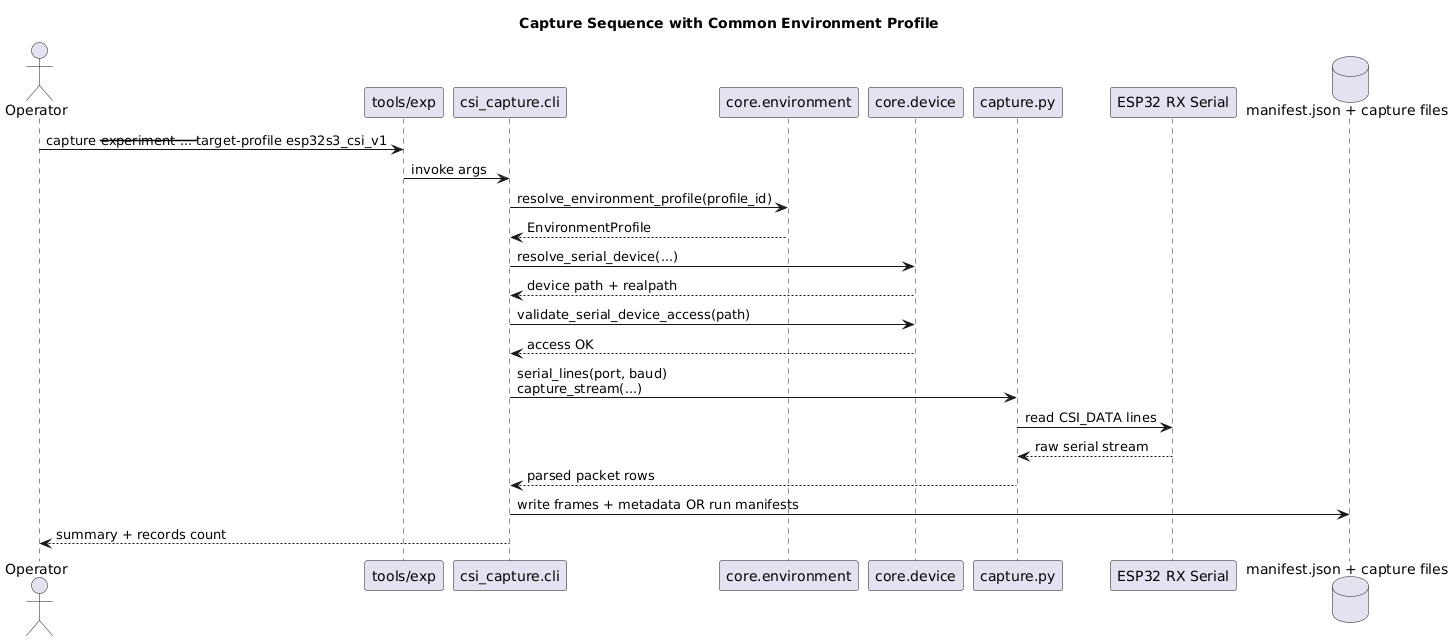

The diagram above was rendered by PlantUML. Its source (embedded in the PNG):
@startuml
title Capture Sequence with Common Environment Profile

actor Operator
participant "tools/exp" as Tool
participant "csi_capture.cli" as CLI
participant "core.environment" as Env
participant "core.device" as Dev
participant "capture.py" as Capture
participant "ESP32 RX Serial" as Serial
database "manifest.json + capture files" as Store

Operator -> Tool : capture --experiment ... --target-profile esp32s3_csi_v1
Tool -> CLI : invoke args
CLI -> Env : resolve_environment_profile(profile_id)
Env --> CLI : EnvironmentProfile
CLI -> Dev : resolve_serial_device(...)
Dev --> CLI : device path + realpath
CLI -> Dev : validate_serial_device_access(path)
Dev --> CLI : access OK
CLI -> Capture : serial_lines(port, baud)\ncapture_stream(...)
Capture -> Serial : read CSI_DATA lines
Serial --> Capture : raw serial stream
Capture --> CLI : parsed packet rows
CLI -> Store : write frames + metadata OR run manifests
CLI --> Operator : summary + records count

@enduml